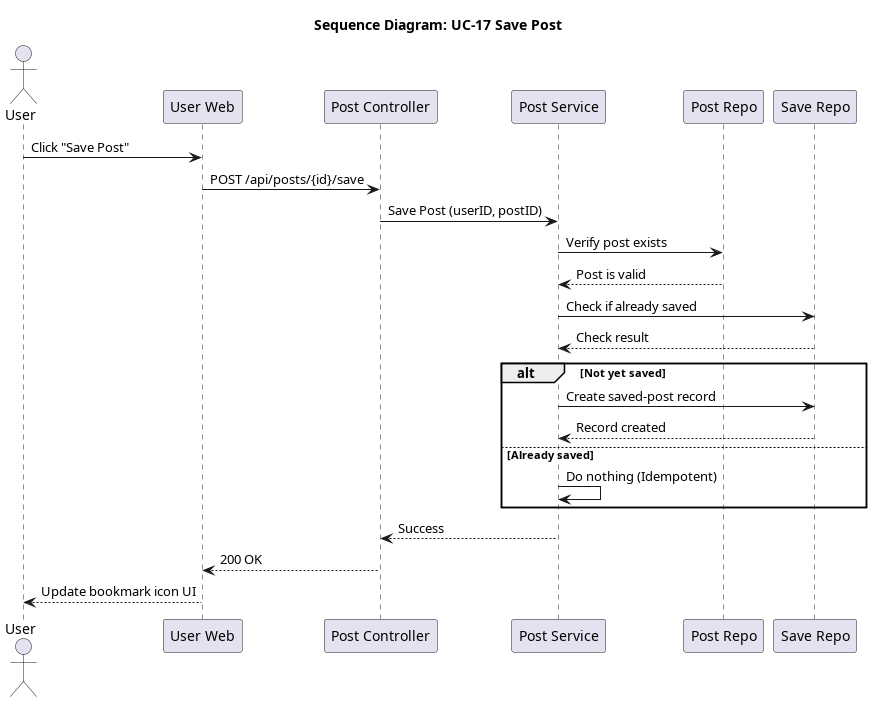

The diagram above was rendered by PlantUML. Its source (embedded in the PNG):
@startuml seq_17_save_post
title Sequence Diagram: UC-17 Save Post

actor User
participant "User Web" as Frontend
participant "Post Controller" as Controller
participant "Post Service" as Service
participant "Post Repo" as PostRepo
participant "Save Repo" as SaveRepo

User -> Frontend: Click "Save Post"
Frontend -> Controller: POST /api/posts/{id}/save
Controller -> Service: Save Post (userID, postID)
Service -> PostRepo: Verify post exists
PostRepo --> Service: Post is valid

Service -> SaveRepo: Check if already saved
SaveRepo --> Service: Check result

alt Not yet saved
    Service -> SaveRepo: Create saved-post record
    SaveRepo --> Service: Record created
else Already saved
    Service -> Service: Do nothing (Idempotent)
end

Service --> Controller: Success
Controller --> Frontend: 200 OK
Frontend --> User: Update bookmark icon UI
@enduml